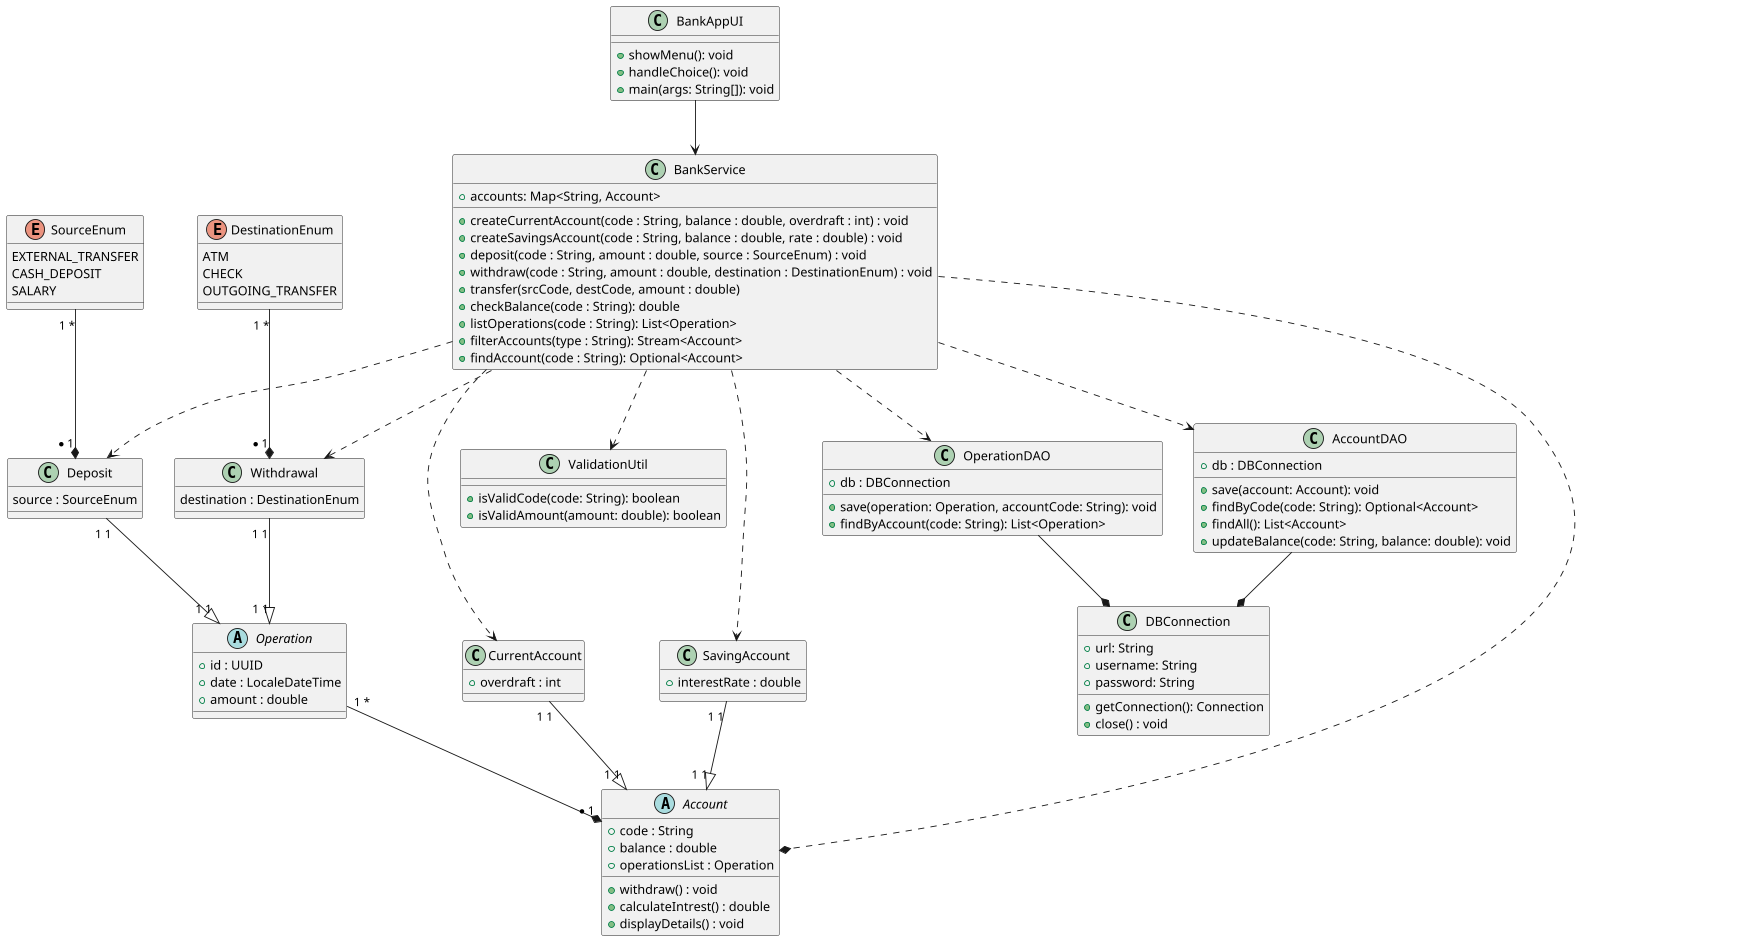

The diagram above was rendered by PlantUML. Its source (embedded in the PNG):
@startuml

abstract class Account{
    + code : String
    + balance : double
    + operationsList : Operation
    + withdraw() : void
    + calculateIntrest() : double
    + displayDetails() : void
}

class CurrentAccount{
    + overdraft : int
}

class SavingAccount{
    + interestRate : double
}

abstract class Operation{
    + id : UUID
    + date : LocaleDateTime
    + amount : double
}

class Deposit{
    source : SourceEnum
}

class Withdrawal{
    destination : DestinationEnum
}

enum SourceEnum{
    EXTERNAL_TRANSFER
    CASH_DEPOSIT
    SALARY
}

enum DestinationEnum{
    ATM
    CHECK
    OUTGOING_TRANSFER
}

class BankService{
    + accounts: Map<String, Account>
    + createCurrentAccount(code : String, balance : double, overdraft : int) : void
    + createSavingsAccount(code : String, balance : double, rate : double) : void
    + deposit(code : String, amount : double, source : SourceEnum) : void
    + withdraw(code : String, amount : double, destination : DestinationEnum) : void
    + transfer(srcCode, destCode, amount : double)
    + checkBalance(code : String): double
    + listOperations(code : String): List<Operation>
    + filterAccounts(type : String): Stream<Account>
    + findAccount(code : String): Optional<Account>
}

class DBConnection{
    + url: String
    + username: String
    + password: String
    + getConnection(): Connection
    + close() : void
}

class AccountDAO{
    + db : DBConnection
    + save(account: Account): void
    + findByCode(code: String): Optional<Account>
    + findAll(): List<Account>
    + updateBalance(code: String, balance: double): void
}

class OperationDAO{
    + db : DBConnection
    + save(operation: Operation, accountCode: String): void
    + findByAccount(code: String): List<Operation>
}

class ValidationUtil{
    + isValidCode(code: String): boolean
    + isValidAmount(amount: double): boolean
}

class BankAppUI{
    + showMenu(): void
    + handleChoice(): void
    + main(args: String[]): void
}

CurrentAccount "1 1" --|> "1 1" Account
SavingAccount "1 1" --|> "1 1" Account

Operation "1 *" --* "* 1" Account

Deposit "1 1" --|> "1 1" Operation
Withdrawal "1 1" --|> "1 1" Operation

SourceEnum "1 *" --* "* 1" Deposit
DestinationEnum "1 *" --* "* 1" Withdrawal

BankService ..* Account
BankService ..> Deposit
BankService ..> Withdrawal
BankService ..> OperationDAO
BankService ..> CurrentAccount
BankService ..> SavingAccount
BankService ..> AccountDAO
BankService ..> ValidationUtil

OperationDAO --* DBConnection
AccountDAO --* DBConnection

BankAppUI --> BankService

@enduml